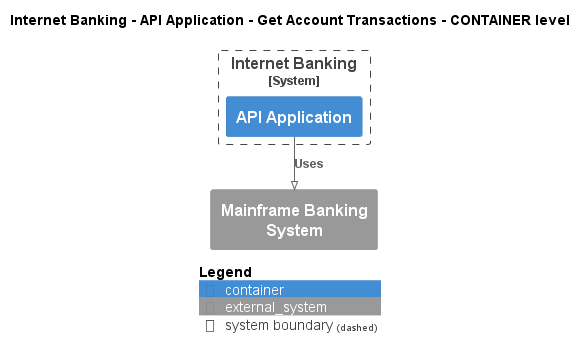

The diagram above was rendered by PlantUML. Its source (embedded in the PNG):
@startuml
!pragma layout smetana
!include ..\..\..\..\..\..\.c4s\C4_Container.puml

AddElementTag("state:new", $bgColor=green, $fontColor=#ffffff, $borderColor=green, $shadowing="False")
AddElementTag("state:changed", $bgColor=orange, $fontColor=#ffffff, $borderColor=orange, $shadowing="False")
AddElementTag("state:removed", $bgColor=red, $fontColor=#ffffff, $borderColor=red, $shadowing="False")

AddRelTag("state:new", $textColor=green, $lineColor=green)
AddRelTag("state:changed", $textColor=orange, $lineColor=orange)
AddRelTag("state:removed", $textColor=red, $lineColor=red)

SHOW_PERSON_PORTRAIT()
LAYOUT_TOP_DOWN()

skinparam linetype polyline

title Internet Banking - API Application - Get Account Transactions - CONTAINER level


System_Boundary(BigBankPlc.SoftwareSystems.InternetBanking, "Internet Banking") {
    Container(BigBankPlc.SoftwareSystems.InternetBanking.Containers.APIApplication, "API Application", "", "")
}
System_Ext(BigBankPlc.SoftwareSystems.MainframeBankingSystem, "Mainframe Banking System", "")

Rel(BigBankPlc.SoftwareSystems.InternetBanking.Containers.APIApplication, BigBankPlc.SoftwareSystems.MainframeBankingSystem, "Uses")


SHOW_LEGEND()
@enduml